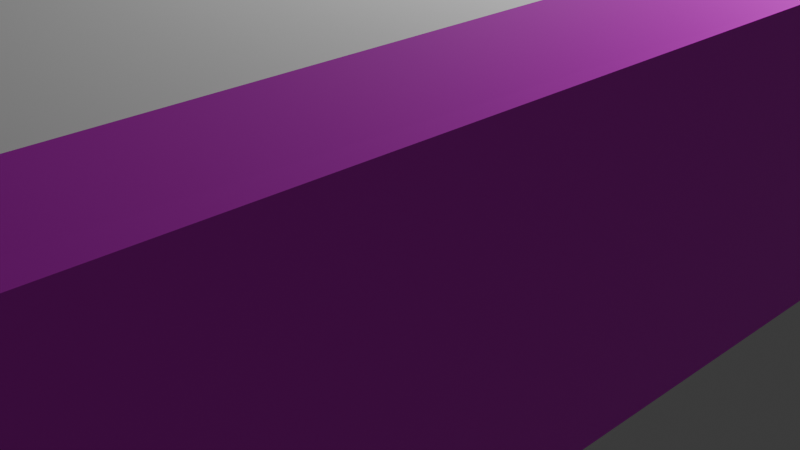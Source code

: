 # Source: 13000.blend  (saved by Blender 4.0.36; exported with 4.5.12 LTS)
import bpy
from mathutils import Matrix  # noqa: F401  (used for matrix-valued properties, if any)

bpy.ops.wm.read_factory_settings(use_empty=True)
scene = bpy.context.scene
scene.name = 'Scene'

# ---- collections
col_collection = bpy.data.collections.new('Collection'); scene.collection.children.link(col_collection)

# ---- images (referenced by path relative to the original .blend; pixels are not part of the script)
import os
ASSET_DIR = os.environ.get("B2B_ASSET_DIR", "")  # directory of the original .blend (textures are referenced by path, not embedded)
HERE = os.path.dirname(os.path.abspath(__file__))  # packed textures are extracted next to this script under _unpacked/

def load_image(name, relpath, width, height, colorspace="sRGB"):
    """Load a texture the original file referenced (path relative to the .blend, or extracted next to this script)."""
    p = next((c for c in (os.path.join(HERE, relpath), os.path.join(ASSET_DIR, relpath)) if relpath and os.path.exists(c)), "")
    if p:
        img = bpy.data.images.load(p, check_existing=True)
        img.name = name
    else:  # same state as the original file: an image datablock whose file is absent (Cycles renders it pink)
        img = bpy.data.images.new(name, width, height)
        img.source = "FILE"
        img.filepath = "//" + (relpath or name)
    img.colorspace_settings.name = colorspace
    return img
img_front2_png = load_image('front2.png', 'front2.png', 1024, 1024, 'Non-Color')
img_side1_2_png = load_image('Side1_2.png', 'Side1_2.png', 1024, 1024, 'Non-Color')
img_roof_png = load_image('roof.png', 'roof.png', 1024, 1024, 'Non-Color')
img_roof_png_001 = load_image('roof.png.001', 'roof.png', 1024, 1024, 'Non-Color')
img_skirt_png = load_image('skirt.png', 'skirt.png', 1024, 1024, 'Non-Color')
img_under_png = load_image('under.png', 'under.png', 1024, 1024, 'Non-Color')
img_under_png_001 = load_image('under.png.001', 'under.png', 1024, 1024, 'Non-Color')
img_cooler2_png = load_image('cooler2.png', 'cooler2.png', 1024, 1024, 'Non-Color')
img_cooler_png = load_image('cooler.png', 'cooler.png', 1024, 1024, 'Non-Color')
img_cooler_png_001 = load_image('cooler.png.001', 'cooler.png', 1024, 1024, 'Non-Color')
img_antenna_png = load_image('antenna.png', 'antenna.png', 1024, 1024, 'Non-Color')
img_side1_2_png_001 = load_image('Side1_2.png.001', 'Side1_2.png', 1024, 1024, 'Non-Color')
img_roof_png_002 = load_image('roof.png.002', 'roof.png', 1024, 1024, 'Non-Color')
img_roof_png_003 = load_image('roof.png.003', 'roof.png', 1024, 1024, 'Non-Color')
img_cooler_png_002 = load_image('cooler.png.002', 'cooler.png', 1024, 1024, 'Non-Color')
img_cooler2_png_001 = load_image('cooler2.png.001', 'cooler2.png', 1024, 1024, 'Non-Color')
img_under_png_002 = load_image('under.png.002', 'under.png', 1024, 1024, 'Non-Color')
img_horo2_png = load_image('horo2.png', 'horo2.png', 1024, 1024, 'Non-Color')
img_horo2_png_001 = load_image('horo2.png.001', 'horo2.png', 1024, 1024, 'Non-Color')
img_front3_png = load_image('front3.png', 'front3.png', 1024, 1024, 'sRGB')
img_side1_png = load_image('Side1.png', 'Side1.png', 1024, 1024, 'sRGB')

# ---- materials (node trees are filled in below, after node groups)
mat_13000tc1lgcmaterial = bpy.data.materials.new('13000tc1LGcMaterial')
mat_13000tc1lgcmaterial.diffuse_color = (1.0, 1.0, 1.0, 1.0)
mat_13000tc1lgcmaterial.specular_color = (0.0, 0.0, 0.0)
mat_13000tc1lgcmaterial.specular_intensity = 0.0
mat_13000tc1lgcmaterial_001 = bpy.data.materials.new('13000tc1LGcMaterial.001')
mat_13000tc1lgcmaterial_001.diffuse_color = (1.0, 1.0, 1.0, 1.0)
mat_13000tc1lgcmaterial_001.specular_color = (0.0, 0.0, 0.0)
mat_13000tc1lgcmaterial_001.specular_intensity = 0.0
mat_13000tc1lgcmaterial_002 = bpy.data.materials.new('13000tc1LGcMaterial.002')
mat_13000tc1lgcmaterial_002.diffuse_color = (1.0, 1.0, 1.0, 1.0)
mat_13000tc1lgcmaterial_002.specular_color = (0.0, 0.0, 0.0)
mat_13000tc1lgcmaterial_002.specular_intensity = 0.0
mat_13000tc1lgcmaterial_003 = bpy.data.materials.new('13000tc1LGcMaterial.003')
mat_13000tc1lgcmaterial_003.diffuse_color = (1.0, 1.0, 1.0, 1.0)
mat_13000tc1lgcmaterial_003.specular_color = (0.0, 0.0, 0.0)
mat_13000tc1lgcmaterial_003.specular_intensity = 0.0
mat_13000tc1lgcmaterial_004 = bpy.data.materials.new('13000tc1LGcMaterial.004')
mat_13000tc1lgcmaterial_004.diffuse_color = (1.0, 1.0, 1.0, 1.0)
mat_13000tc1lgcmaterial_004.specular_color = (0.0, 0.0, 0.0)
mat_13000tc1lgcmaterial_004.specular_intensity = 0.0
mat_13000tc1lgcmaterial_005 = bpy.data.materials.new('13000tc1LGcMaterial.005')
mat_13000tc1lgcmaterial_005.diffuse_color = (1.0, 1.0, 1.0, 1.0)
mat_13000tc1lgcmaterial_005.specular_color = (0.0, 0.0, 0.0)
mat_13000tc1lgcmaterial_005.specular_intensity = 0.0
mat_13000tc1lgcmaterial_006 = bpy.data.materials.new('13000tc1LGcMaterial.006')
mat_13000tc1lgcmaterial_006.diffuse_color = (1.0, 1.0, 1.0, 1.0)
mat_13000tc1lgcmaterial_006.specular_color = (0.0, 0.0, 0.0)
mat_13000tc1lgcmaterial_006.specular_intensity = 0.0
mat_13000tc1lgcmaterial_007 = bpy.data.materials.new('13000tc1LGcMaterial.007')
mat_13000tc1lgcmaterial_007.diffuse_color = (1.0, 1.0, 1.0, 1.0)
mat_13000tc1lgcmaterial_007.specular_color = (0.0, 0.0, 0.0)
mat_13000tc1lgcmaterial_007.specular_intensity = 0.0
mat_13000tc1lgcmaterial_008 = bpy.data.materials.new('13000tc1LGcMaterial.008')
mat_13000tc1lgcmaterial_008.diffuse_color = (1.0, 1.0, 1.0, 1.0)
mat_13000tc1lgcmaterial_008.specular_color = (0.0, 0.0, 0.0)
mat_13000tc1lgcmaterial_008.specular_intensity = 0.0
mat_13000tc1lgcmaterial_009 = bpy.data.materials.new('13000tc1LGcMaterial.009')
mat_13000tc1lgcmaterial_009.diffuse_color = (1.0, 1.0, 1.0, 1.0)
mat_13000tc1lgcmaterial_009.specular_color = (0.0, 0.0, 0.0)
mat_13000tc1lgcmaterial_009.specular_intensity = 0.0
mat_13000tc1lgcmaterial_010 = bpy.data.materials.new('13000tc1LGcMaterial.010')
mat_13000tc1lgcmaterial_010.diffuse_color = (1.0, 1.0, 1.0, 1.0)
mat_13000tc1lgcmaterial_010.specular_color = (0.0, 0.0, 0.0)
mat_13000tc1lgcmaterial_010.specular_intensity = 0.0
mat_13000tc1lgcmaterial_011 = bpy.data.materials.new('13000tc1LGcMaterial.011')
mat_13000tc1lgcmaterial_011.diffuse_color = (1.0, 1.0, 1.0, 1.0)
mat_13000tc1lgcmaterial_011.specular_color = (0.0, 0.0, 0.0)
mat_13000tc1lgcmaterial_011.specular_intensity = 0.0
mat_13000tc1lgcmaterial_012 = bpy.data.materials.new('13000tc1LGcMaterial.012')
mat_13000tc1lgcmaterial_012.diffuse_color = (1.0, 1.0, 1.0, 1.0)
mat_13000tc1lgcmaterial_012.specular_color = (0.0, 0.0, 0.0)
mat_13000tc1lgcmaterial_012.specular_intensity = 0.0
mat_13000tc1lgcmaterial_013 = bpy.data.materials.new('13000tc1LGcMaterial.013')
mat_13000tc1lgcmaterial_013.diffuse_color = (1.0, 1.0, 1.0, 1.0)
mat_13000tc1lgcmaterial_013.specular_color = (0.0, 0.0, 0.0)
mat_13000tc1lgcmaterial_013.specular_intensity = 0.0
mat_13000tc1lgcmaterial_014 = bpy.data.materials.new('13000tc1LGcMaterial.014')
mat_13000tc1lgcmaterial_014.diffuse_color = (1.0, 1.0, 1.0, 1.0)
mat_13000tc1lgcmaterial_014.specular_color = (0.0, 0.0, 0.0)
mat_13000tc1lgcmaterial_014.specular_intensity = 0.0
mat_13000tc1lgcmaterial_015 = bpy.data.materials.new('13000tc1LGcMaterial.015')
mat_13000tc1lgcmaterial_015.diffuse_color = (1.0, 1.0, 1.0, 1.0)
mat_13000tc1lgcmaterial_015.specular_color = (0.0, 0.0, 0.0)
mat_13000tc1lgcmaterial_015.specular_intensity = 0.0
mat_13000tc1lgcmaterial_016 = bpy.data.materials.new('13000tc1LGcMaterial.016')
mat_13000tc1lgcmaterial_016.diffuse_color = (1.0, 1.0, 1.0, 1.0)
mat_13000tc1lgcmaterial_016.specular_color = (0.0, 0.0, 0.0)
mat_13000tc1lgcmaterial_016.specular_intensity = 0.0
mat_13000tc1lgcmaterial_017 = bpy.data.materials.new('13000tc1LGcMaterial.017')
mat_13000tc1lgcmaterial_017.diffuse_color = (1.0, 1.0, 1.0, 1.0)
mat_13000tc1lgcmaterial_017.specular_color = (0.0, 0.0, 0.0)
mat_13000tc1lgcmaterial_017.specular_intensity = 0.0
mat_13000tc1lgcmaterial_018 = bpy.data.materials.new('13000tc1LGcMaterial.018')
mat_13000tc1lgcmaterial_018.diffuse_color = (0.0, 0.0, 0.0, 1.0)
mat_13000tc1lgcmaterial_018.specular_color = (0.0, 0.0, 0.0)
mat_13000tc1lgcmaterial_018.specular_intensity = 0.0
mat_13000tc1lgcmaterial_019 = bpy.data.materials.new('13000tc1LGcMaterial.019')
mat_13000tc1lgcmaterial_019.diffuse_color = (1.0, 1.0, 1.0, 1.0)
mat_13000tc1lgcmaterial_019.specular_color = (0.0, 0.0, 0.0)
mat_13000tc1lgcmaterial_019.specular_intensity = 0.0
mat_x = bpy.data.materials.new('マテリアル')
mat_x.use_transparent_shadow = False
mat_001 = bpy.data.materials.new('マテリアル.001')
mat_001.use_transparent_shadow = False

# ---- material node trees
mat_13000tc1lgcmaterial.use_nodes = True; mat_13000tc1lgcmaterial.node_tree.nodes.clear()
_N = mat_13000tc1lgcmaterial.node_tree.nodes; _L = mat_13000tc1lgcmaterial.node_tree.links
n0 = _N.new('ShaderNodeBsdfPrincipled'); n0.name = 'プリンシプルBSDF'; n0.location = (10, 300)
n0.inputs[3].default_value = 1.45
n0.inputs[13].default_value = 0.0
n0.inputs[14].default_value = (0.0, 0.0, 0.0, 1.0)
n0.inputs[27].default_value = (0.0, 0.0, 0.0, 1.0)
n1 = _N.new('ShaderNodeOutputMaterial'); n1.name = 'マテリアル出力'; n1.location = (300, 300)
n2 = _N.new('ShaderNodeTexImage'); n2.name = '画像テクスチャ'; n2.location = (-300, 150)
n2.image = img_front2_png
n3 = _N.new('ShaderNodeMath'); n3.name = 'Math'; n3.location = (0, 0)
n3.hide = True
n3.operation = 'GREATER_THAN'
_L.new(n0.outputs[0], n1.inputs[0])
_L.new(n2.outputs[0], n0.inputs[0])
_L.new(n2.outputs[1], n3.inputs[0])
_L.new(n3.outputs[0], n0.inputs[4])
n1.is_active_output = True
mat_13000tc1lgcmaterial_001.use_nodes = True; mat_13000tc1lgcmaterial_001.node_tree.nodes.clear()
_N = mat_13000tc1lgcmaterial_001.node_tree.nodes; _L = mat_13000tc1lgcmaterial_001.node_tree.links
n0 = _N.new('ShaderNodeBsdfPrincipled'); n0.name = 'プリンシプルBSDF'; n0.location = (10, 300)
n0.inputs[3].default_value = 1.45
n0.inputs[13].default_value = 0.0
n0.inputs[14].default_value = (0.0, 0.0, 0.0, 1.0)
n0.inputs[27].default_value = (0.0, 0.0, 0.0, 1.0)
n1 = _N.new('ShaderNodeOutputMaterial'); n1.name = 'マテリアル出力'; n1.location = (300, 300)
n2 = _N.new('ShaderNodeTexImage'); n2.name = '画像テクスチャ'; n2.location = (-300, 150)
n2.image = img_side1_2_png
n3 = _N.new('ShaderNodeMath'); n3.name = 'Math'; n3.location = (0, 0)
n3.hide = True
n3.operation = 'GREATER_THAN'
_L.new(n0.outputs[0], n1.inputs[0])
_L.new(n2.outputs[0], n0.inputs[0])
_L.new(n2.outputs[1], n3.inputs[0])
_L.new(n3.outputs[0], n0.inputs[4])
n1.is_active_output = True
mat_13000tc1lgcmaterial_002.use_nodes = True; mat_13000tc1lgcmaterial_002.node_tree.nodes.clear()
_N = mat_13000tc1lgcmaterial_002.node_tree.nodes; _L = mat_13000tc1lgcmaterial_002.node_tree.links
n0 = _N.new('ShaderNodeBsdfPrincipled'); n0.name = 'プリンシプルBSDF'; n0.location = (10, 300)
n0.inputs[3].default_value = 1.45
n0.inputs[13].default_value = 0.0
n0.inputs[14].default_value = (0.0, 0.0, 0.0, 1.0)
n0.inputs[27].default_value = (0.0, 0.0, 0.0, 1.0)
n1 = _N.new('ShaderNodeOutputMaterial'); n1.name = 'マテリアル出力'; n1.location = (300, 300)
n2 = _N.new('ShaderNodeTexImage'); n2.name = '画像テクスチャ'; n2.location = (-300, 150)
n2.image = img_roof_png
n3 = _N.new('ShaderNodeMath'); n3.name = 'Math'; n3.location = (0, 0)
n3.hide = True
n3.operation = 'GREATER_THAN'
_L.new(n0.outputs[0], n1.inputs[0])
_L.new(n2.outputs[0], n0.inputs[0])
_L.new(n2.outputs[1], n3.inputs[0])
_L.new(n3.outputs[0], n0.inputs[4])
n1.is_active_output = True
mat_13000tc1lgcmaterial_003.use_nodes = True; mat_13000tc1lgcmaterial_003.node_tree.nodes.clear()
_N = mat_13000tc1lgcmaterial_003.node_tree.nodes; _L = mat_13000tc1lgcmaterial_003.node_tree.links
n0 = _N.new('ShaderNodeBsdfPrincipled'); n0.name = 'プリンシプルBSDF'; n0.location = (10, 300)
n0.inputs[3].default_value = 1.45
n0.inputs[13].default_value = 0.0
n0.inputs[14].default_value = (0.0, 0.0, 0.0, 1.0)
n0.inputs[27].default_value = (0.0, 0.0, 0.0, 1.0)
n1 = _N.new('ShaderNodeOutputMaterial'); n1.name = 'マテリアル出力'; n1.location = (300, 300)
n2 = _N.new('ShaderNodeTexImage'); n2.name = '画像テクスチャ'; n2.location = (-300, 150)
n2.image = img_roof_png_001
n3 = _N.new('ShaderNodeMath'); n3.name = 'Math'; n3.location = (0, 0)
n3.hide = True
n3.operation = 'GREATER_THAN'
_L.new(n0.outputs[0], n1.inputs[0])
_L.new(n2.outputs[0], n0.inputs[0])
_L.new(n2.outputs[1], n3.inputs[0])
_L.new(n3.outputs[0], n0.inputs[4])
n1.is_active_output = True
mat_13000tc1lgcmaterial_004.use_nodes = True; mat_13000tc1lgcmaterial_004.node_tree.nodes.clear()
_N = mat_13000tc1lgcmaterial_004.node_tree.nodes; _L = mat_13000tc1lgcmaterial_004.node_tree.links
n0 = _N.new('ShaderNodeBsdfPrincipled'); n0.name = 'プリンシプルBSDF'; n0.location = (10, 300)
n0.inputs[3].default_value = 1.45
n0.inputs[13].default_value = 0.0
n0.inputs[14].default_value = (0.0, 0.0, 0.0, 1.0)
n0.inputs[27].default_value = (0.0, 0.0, 0.0, 1.0)
n1 = _N.new('ShaderNodeOutputMaterial'); n1.name = 'マテリアル出力'; n1.location = (300, 300)
n2 = _N.new('ShaderNodeTexImage'); n2.name = '画像テクスチャ'; n2.location = (-300, 150)
n2.image = img_skirt_png
n3 = _N.new('ShaderNodeMath'); n3.name = 'Math'; n3.location = (0, 0)
n3.hide = True
n3.operation = 'GREATER_THAN'
_L.new(n0.outputs[0], n1.inputs[0])
_L.new(n2.outputs[0], n0.inputs[0])
_L.new(n2.outputs[1], n3.inputs[0])
_L.new(n3.outputs[0], n0.inputs[4])
n1.is_active_output = True
mat_13000tc1lgcmaterial_005.use_nodes = True; mat_13000tc1lgcmaterial_005.node_tree.nodes.clear()
_N = mat_13000tc1lgcmaterial_005.node_tree.nodes; _L = mat_13000tc1lgcmaterial_005.node_tree.links
n0 = _N.new('ShaderNodeBsdfPrincipled'); n0.name = 'プリンシプルBSDF'; n0.location = (10, 300)
n0.inputs[3].default_value = 1.45
n0.inputs[13].default_value = 0.0
n0.inputs[14].default_value = (0.0, 0.0, 0.0, 1.0)
n0.inputs[27].default_value = (0.0, 0.0, 0.0, 1.0)
n1 = _N.new('ShaderNodeOutputMaterial'); n1.name = 'マテリアル出力'; n1.location = (300, 300)
n2 = _N.new('ShaderNodeTexImage'); n2.name = '画像テクスチャ'; n2.location = (-300, 150)
n2.image = img_under_png
n3 = _N.new('ShaderNodeMath'); n3.name = 'Math'; n3.location = (0, 0)
n3.hide = True
n3.operation = 'GREATER_THAN'
_L.new(n0.outputs[0], n1.inputs[0])
_L.new(n2.outputs[0], n0.inputs[0])
_L.new(n2.outputs[1], n3.inputs[0])
_L.new(n3.outputs[0], n0.inputs[4])
n1.is_active_output = True
mat_13000tc1lgcmaterial_006.use_nodes = True; mat_13000tc1lgcmaterial_006.node_tree.nodes.clear()
_N = mat_13000tc1lgcmaterial_006.node_tree.nodes; _L = mat_13000tc1lgcmaterial_006.node_tree.links
n0 = _N.new('ShaderNodeBsdfPrincipled'); n0.name = 'プリンシプルBSDF'; n0.location = (10, 300)
n0.inputs[3].default_value = 1.45
n0.inputs[13].default_value = 0.0
n0.inputs[14].default_value = (0.0, 0.0, 0.0, 1.0)
n0.inputs[27].default_value = (0.0, 0.0, 0.0, 1.0)
n1 = _N.new('ShaderNodeOutputMaterial'); n1.name = 'マテリアル出力'; n1.location = (300, 300)
n2 = _N.new('ShaderNodeTexImage'); n2.name = '画像テクスチャ'; n2.location = (-300, 150)
n2.image = img_under_png_001
n3 = _N.new('ShaderNodeMath'); n3.name = 'Math'; n3.location = (0, 0)
n3.hide = True
n3.operation = 'GREATER_THAN'
_L.new(n0.outputs[0], n1.inputs[0])
_L.new(n2.outputs[0], n0.inputs[0])
_L.new(n2.outputs[1], n3.inputs[0])
_L.new(n3.outputs[0], n0.inputs[4])
n1.is_active_output = True
mat_13000tc1lgcmaterial_007.use_nodes = True; mat_13000tc1lgcmaterial_007.node_tree.nodes.clear()
_N = mat_13000tc1lgcmaterial_007.node_tree.nodes; _L = mat_13000tc1lgcmaterial_007.node_tree.links
n0 = _N.new('ShaderNodeBsdfPrincipled'); n0.name = 'プリンシプルBSDF'; n0.location = (10, 300)
n0.inputs[3].default_value = 1.45
n0.inputs[13].default_value = 0.0
n0.inputs[14].default_value = (0.0, 0.0, 0.0, 1.0)
n0.inputs[27].default_value = (0.0, 0.0, 0.0, 1.0)
n1 = _N.new('ShaderNodeOutputMaterial'); n1.name = 'マテリアル出力'; n1.location = (300, 300)
n2 = _N.new('ShaderNodeTexImage'); n2.name = '画像テクスチャ'; n2.location = (-300, 150)
n2.image = img_cooler2_png
n3 = _N.new('ShaderNodeMath'); n3.name = 'Math'; n3.location = (0, 0)
n3.hide = True
n3.operation = 'GREATER_THAN'
_L.new(n0.outputs[0], n1.inputs[0])
_L.new(n2.outputs[0], n0.inputs[0])
_L.new(n2.outputs[1], n3.inputs[0])
_L.new(n3.outputs[0], n0.inputs[4])
n1.is_active_output = True
mat_13000tc1lgcmaterial_008.use_nodes = True; mat_13000tc1lgcmaterial_008.node_tree.nodes.clear()
_N = mat_13000tc1lgcmaterial_008.node_tree.nodes; _L = mat_13000tc1lgcmaterial_008.node_tree.links
n0 = _N.new('ShaderNodeBsdfPrincipled'); n0.name = 'プリンシプルBSDF'; n0.location = (10, 300)
n0.inputs[3].default_value = 1.45
n0.inputs[13].default_value = 0.0
n0.inputs[14].default_value = (0.0, 0.0, 0.0, 1.0)
n0.inputs[27].default_value = (0.0, 0.0, 0.0, 1.0)
n1 = _N.new('ShaderNodeOutputMaterial'); n1.name = 'マテリアル出力'; n1.location = (300, 300)
n2 = _N.new('ShaderNodeTexImage'); n2.name = '画像テクスチャ'; n2.location = (-300, 150)
n2.image = img_cooler_png
n3 = _N.new('ShaderNodeMath'); n3.name = 'Math'; n3.location = (0, 0)
n3.hide = True
n3.operation = 'GREATER_THAN'
_L.new(n0.outputs[0], n1.inputs[0])
_L.new(n2.outputs[0], n0.inputs[0])
_L.new(n2.outputs[1], n3.inputs[0])
_L.new(n3.outputs[0], n0.inputs[4])
n1.is_active_output = True
mat_13000tc1lgcmaterial_009.use_nodes = True; mat_13000tc1lgcmaterial_009.node_tree.nodes.clear()
_N = mat_13000tc1lgcmaterial_009.node_tree.nodes; _L = mat_13000tc1lgcmaterial_009.node_tree.links
n0 = _N.new('ShaderNodeBsdfPrincipled'); n0.name = 'プリンシプルBSDF'; n0.location = (10, 300)
n0.inputs[3].default_value = 1.45
n0.inputs[13].default_value = 0.0
n0.inputs[14].default_value = (0.0, 0.0, 0.0, 1.0)
n0.inputs[27].default_value = (0.0, 0.0, 0.0, 1.0)
n1 = _N.new('ShaderNodeOutputMaterial'); n1.name = 'マテリアル出力'; n1.location = (300, 300)
n2 = _N.new('ShaderNodeTexImage'); n2.name = '画像テクスチャ'; n2.location = (-300, 150)
n2.image = img_cooler_png_001
n3 = _N.new('ShaderNodeMath'); n3.name = 'Math'; n3.location = (0, 0)
n3.hide = True
n3.operation = 'GREATER_THAN'
_L.new(n0.outputs[0], n1.inputs[0])
_L.new(n2.outputs[0], n0.inputs[0])
_L.new(n2.outputs[1], n3.inputs[0])
_L.new(n3.outputs[0], n0.inputs[4])
n1.is_active_output = True
mat_13000tc1lgcmaterial_010.use_nodes = True; mat_13000tc1lgcmaterial_010.node_tree.nodes.clear()
_N = mat_13000tc1lgcmaterial_010.node_tree.nodes; _L = mat_13000tc1lgcmaterial_010.node_tree.links
n0 = _N.new('ShaderNodeBsdfPrincipled'); n0.name = 'プリンシプルBSDF'; n0.location = (10, 300)
n0.inputs[3].default_value = 1.45
n0.inputs[13].default_value = 0.0
n0.inputs[14].default_value = (0.0, 0.0, 0.0, 1.0)
n0.inputs[27].default_value = (0.0, 0.0, 0.0, 1.0)
n1 = _N.new('ShaderNodeOutputMaterial'); n1.name = 'マテリアル出力'; n1.location = (300, 300)
n2 = _N.new('ShaderNodeTexImage'); n2.name = '画像テクスチャ'; n2.location = (-300, 150)
n2.image = img_antenna_png
n3 = _N.new('ShaderNodeMath'); n3.name = 'Math'; n3.location = (0, 0)
n3.hide = True
n3.operation = 'GREATER_THAN'
_L.new(n0.outputs[0], n1.inputs[0])
_L.new(n2.outputs[0], n0.inputs[0])
_L.new(n2.outputs[1], n3.inputs[0])
_L.new(n3.outputs[0], n0.inputs[4])
n1.is_active_output = True
mat_13000tc1lgcmaterial_011.use_nodes = True; mat_13000tc1lgcmaterial_011.node_tree.nodes.clear()
_N = mat_13000tc1lgcmaterial_011.node_tree.nodes; _L = mat_13000tc1lgcmaterial_011.node_tree.links
n0 = _N.new('ShaderNodeBsdfPrincipled'); n0.name = 'プリンシプルBSDF'; n0.location = (10, 300)
n0.inputs[3].default_value = 1.45
n0.inputs[13].default_value = 0.0
n0.inputs[14].default_value = (0.0, 0.0, 0.0, 1.0)
n0.inputs[27].default_value = (0.0, 0.0, 0.0, 1.0)
n1 = _N.new('ShaderNodeOutputMaterial'); n1.name = 'マテリアル出力'; n1.location = (300, 300)
n2 = _N.new('ShaderNodeTexImage'); n2.name = '画像テクスチャ'; n2.location = (-300, 150)
n2.image = img_side1_2_png_001
n3 = _N.new('ShaderNodeMath'); n3.name = 'Math'; n3.location = (0, 0)
n3.hide = True
n3.operation = 'GREATER_THAN'
_L.new(n0.outputs[0], n1.inputs[0])
_L.new(n2.outputs[0], n0.inputs[0])
_L.new(n2.outputs[1], n3.inputs[0])
_L.new(n3.outputs[0], n0.inputs[4])
n1.is_active_output = True
mat_13000tc1lgcmaterial_012.use_nodes = True; mat_13000tc1lgcmaterial_012.node_tree.nodes.clear()
_N = mat_13000tc1lgcmaterial_012.node_tree.nodes; _L = mat_13000tc1lgcmaterial_012.node_tree.links
n0 = _N.new('ShaderNodeBsdfPrincipled'); n0.name = 'プリンシプルBSDF'; n0.location = (10, 300)
n0.inputs[3].default_value = 1.45
n0.inputs[13].default_value = 0.0
n0.inputs[14].default_value = (0.0, 0.0, 0.0, 1.0)
n0.inputs[27].default_value = (0.0, 0.0, 0.0, 1.0)
n1 = _N.new('ShaderNodeOutputMaterial'); n1.name = 'マテリアル出力'; n1.location = (300, 300)
n2 = _N.new('ShaderNodeTexImage'); n2.name = '画像テクスチャ'; n2.location = (-300, 150)
n2.image = img_roof_png_002
n3 = _N.new('ShaderNodeMath'); n3.name = 'Math'; n3.location = (0, 0)
n3.hide = True
n3.operation = 'GREATER_THAN'
_L.new(n0.outputs[0], n1.inputs[0])
_L.new(n2.outputs[0], n0.inputs[0])
_L.new(n2.outputs[1], n3.inputs[0])
_L.new(n3.outputs[0], n0.inputs[4])
n1.is_active_output = True
mat_13000tc1lgcmaterial_013.use_nodes = True; mat_13000tc1lgcmaterial_013.node_tree.nodes.clear()
_N = mat_13000tc1lgcmaterial_013.node_tree.nodes; _L = mat_13000tc1lgcmaterial_013.node_tree.links
n0 = _N.new('ShaderNodeBsdfPrincipled'); n0.name = 'プリンシプルBSDF'; n0.location = (10, 300)
n0.inputs[3].default_value = 1.45
n0.inputs[13].default_value = 0.0
n0.inputs[14].default_value = (0.0, 0.0, 0.0, 1.0)
n0.inputs[27].default_value = (0.0, 0.0, 0.0, 1.0)
n1 = _N.new('ShaderNodeOutputMaterial'); n1.name = 'マテリアル出力'; n1.location = (300, 300)
n2 = _N.new('ShaderNodeTexImage'); n2.name = '画像テクスチャ'; n2.location = (-300, 150)
n2.image = img_roof_png_003
n3 = _N.new('ShaderNodeMath'); n3.name = 'Math'; n3.location = (0, 0)
n3.hide = True
n3.operation = 'GREATER_THAN'
_L.new(n0.outputs[0], n1.inputs[0])
_L.new(n2.outputs[0], n0.inputs[0])
_L.new(n2.outputs[1], n3.inputs[0])
_L.new(n3.outputs[0], n0.inputs[4])
n1.is_active_output = True
mat_13000tc1lgcmaterial_014.use_nodes = True; mat_13000tc1lgcmaterial_014.node_tree.nodes.clear()
_N = mat_13000tc1lgcmaterial_014.node_tree.nodes; _L = mat_13000tc1lgcmaterial_014.node_tree.links
n0 = _N.new('ShaderNodeBsdfPrincipled'); n0.name = 'プリンシプルBSDF'; n0.location = (10, 300)
n0.inputs[3].default_value = 1.45
n0.inputs[13].default_value = 0.0
n0.inputs[14].default_value = (0.0, 0.0, 0.0, 1.0)
n0.inputs[27].default_value = (0.0, 0.0, 0.0, 1.0)
n1 = _N.new('ShaderNodeOutputMaterial'); n1.name = 'マテリアル出力'; n1.location = (300, 300)
n2 = _N.new('ShaderNodeTexImage'); n2.name = '画像テクスチャ'; n2.location = (-300, 150)
n2.image = img_cooler_png_002
n3 = _N.new('ShaderNodeMath'); n3.name = 'Math'; n3.location = (0, 0)
n3.hide = True
n3.operation = 'GREATER_THAN'
_L.new(n0.outputs[0], n1.inputs[0])
_L.new(n2.outputs[0], n0.inputs[0])
_L.new(n2.outputs[1], n3.inputs[0])
_L.new(n3.outputs[0], n0.inputs[4])
n1.is_active_output = True
mat_13000tc1lgcmaterial_015.use_nodes = True; mat_13000tc1lgcmaterial_015.node_tree.nodes.clear()
_N = mat_13000tc1lgcmaterial_015.node_tree.nodes; _L = mat_13000tc1lgcmaterial_015.node_tree.links
n0 = _N.new('ShaderNodeBsdfPrincipled'); n0.name = 'プリンシプルBSDF'; n0.location = (10, 300)
n0.inputs[3].default_value = 1.45
n0.inputs[13].default_value = 0.0
n0.inputs[14].default_value = (0.0, 0.0, 0.0, 1.0)
n0.inputs[27].default_value = (0.0, 0.0, 0.0, 1.0)
n1 = _N.new('ShaderNodeOutputMaterial'); n1.name = 'マテリアル出力'; n1.location = (300, 300)
n2 = _N.new('ShaderNodeTexImage'); n2.name = '画像テクスチャ'; n2.location = (-300, 150)
n2.image = img_cooler2_png_001
n3 = _N.new('ShaderNodeMath'); n3.name = 'Math'; n3.location = (0, 0)
n3.hide = True
n3.operation = 'GREATER_THAN'
_L.new(n0.outputs[0], n1.inputs[0])
_L.new(n2.outputs[0], n0.inputs[0])
_L.new(n2.outputs[1], n3.inputs[0])
_L.new(n3.outputs[0], n0.inputs[4])
n1.is_active_output = True
mat_13000tc1lgcmaterial_016.use_nodes = True; mat_13000tc1lgcmaterial_016.node_tree.nodes.clear()
_N = mat_13000tc1lgcmaterial_016.node_tree.nodes; _L = mat_13000tc1lgcmaterial_016.node_tree.links
n0 = _N.new('ShaderNodeBsdfPrincipled'); n0.name = 'プリンシプルBSDF'; n0.location = (10, 300)
n0.inputs[3].default_value = 1.45
n0.inputs[13].default_value = 0.0
n0.inputs[14].default_value = (0.0, 0.0, 0.0, 1.0)
n0.inputs[27].default_value = (0.0, 0.0, 0.0, 1.0)
n1 = _N.new('ShaderNodeOutputMaterial'); n1.name = 'マテリアル出力'; n1.location = (300, 300)
n2 = _N.new('ShaderNodeTexImage'); n2.name = '画像テクスチャ'; n2.location = (-300, 150)
n2.image = img_under_png_002
n3 = _N.new('ShaderNodeMath'); n3.name = 'Math'; n3.location = (0, 0)
n3.hide = True
n3.operation = 'GREATER_THAN'
_L.new(n0.outputs[0], n1.inputs[0])
_L.new(n2.outputs[0], n0.inputs[0])
_L.new(n2.outputs[1], n3.inputs[0])
_L.new(n3.outputs[0], n0.inputs[4])
n1.is_active_output = True
mat_13000tc1lgcmaterial_017.use_nodes = True; mat_13000tc1lgcmaterial_017.node_tree.nodes.clear()
_N = mat_13000tc1lgcmaterial_017.node_tree.nodes; _L = mat_13000tc1lgcmaterial_017.node_tree.links
n0 = _N.new('ShaderNodeBsdfPrincipled'); n0.name = 'プリンシプルBSDF'; n0.location = (10, 300)
n0.inputs[3].default_value = 1.45
n0.inputs[13].default_value = 0.0
n0.inputs[14].default_value = (0.0, 0.0, 0.0, 1.0)
n0.inputs[27].default_value = (0.0, 0.0, 0.0, 1.0)
n1 = _N.new('ShaderNodeOutputMaterial'); n1.name = 'マテリアル出力'; n1.location = (300, 300)
n2 = _N.new('ShaderNodeTexImage'); n2.name = '画像テクスチャ'; n2.location = (-300, 150)
n2.image = img_horo2_png
n3 = _N.new('ShaderNodeMath'); n3.name = 'Math'; n3.location = (0, 0)
n3.hide = True
n3.operation = 'GREATER_THAN'
_L.new(n0.outputs[0], n1.inputs[0])
_L.new(n2.outputs[0], n0.inputs[0])
_L.new(n2.outputs[1], n3.inputs[0])
_L.new(n3.outputs[0], n0.inputs[4])
n1.is_active_output = True
mat_13000tc1lgcmaterial_018.use_nodes = True; mat_13000tc1lgcmaterial_018.node_tree.nodes.clear()
_N = mat_13000tc1lgcmaterial_018.node_tree.nodes; _L = mat_13000tc1lgcmaterial_018.node_tree.links
n0 = _N.new('ShaderNodeBsdfPrincipled'); n0.name = 'プリンシプルBSDF'; n0.location = (10, 300)
n0.inputs[0].default_value = (0.0, 0.0, 0.0, 1.0)
n0.inputs[3].default_value = 1.45
n0.inputs[13].default_value = 0.0
n0.inputs[14].default_value = (0.0, 0.0, 0.0, 1.0)
n0.inputs[27].default_value = (0.0, 0.0, 0.0, 1.0)
n1 = _N.new('ShaderNodeOutputMaterial'); n1.name = 'マテリアル出力'; n1.location = (300, 300)
_L.new(n0.outputs[0], n1.inputs[0])
n1.is_active_output = True
mat_13000tc1lgcmaterial_019.use_nodes = True; mat_13000tc1lgcmaterial_019.node_tree.nodes.clear()
_N = mat_13000tc1lgcmaterial_019.node_tree.nodes; _L = mat_13000tc1lgcmaterial_019.node_tree.links
n0 = _N.new('ShaderNodeBsdfPrincipled'); n0.name = 'プリンシプルBSDF'; n0.location = (10, 300)
n0.inputs[3].default_value = 1.45
n0.inputs[13].default_value = 0.0
n0.inputs[14].default_value = (0.0, 0.0, 0.0, 1.0)
n0.inputs[27].default_value = (0.0, 0.0, 0.0, 1.0)
n1 = _N.new('ShaderNodeOutputMaterial'); n1.name = 'マテリアル出力'; n1.location = (300, 300)
n2 = _N.new('ShaderNodeTexImage'); n2.name = '画像テクスチャ'; n2.location = (-300, 150)
n2.image = img_horo2_png_001
n3 = _N.new('ShaderNodeMath'); n3.name = 'Math'; n3.location = (0, 0)
n3.hide = True
n3.operation = 'GREATER_THAN'
_L.new(n0.outputs[0], n1.inputs[0])
_L.new(n2.outputs[0], n0.inputs[0])
_L.new(n2.outputs[1], n3.inputs[0])
_L.new(n3.outputs[0], n0.inputs[4])
n1.is_active_output = True
mat_x.use_nodes = True; mat_x.node_tree.nodes.clear()
_N = mat_x.node_tree.nodes; _L = mat_x.node_tree.links
n0 = _N.new('ShaderNodeBsdfPrincipled'); n0.name = 'プリンシプルBSDF'; n0.location = (10, 300)
n0.inputs[3].default_value = 1.45
n1 = _N.new('ShaderNodeOutputMaterial'); n1.name = 'マテリアル出力'; n1.location = (300, 300)
n2 = _N.new('ShaderNodeTexImage'); n2.name = '画像テクスチャ'; n2.location = (-280, 275)
n2.image = img_front3_png
_L.new(n0.outputs[0], n1.inputs[0])
_L.new(n2.outputs[0], n0.inputs[0])
n1.is_active_output = True
mat_001.use_nodes = True; mat_001.node_tree.nodes.clear()
_N = mat_001.node_tree.nodes; _L = mat_001.node_tree.links
n0 = _N.new('ShaderNodeBsdfPrincipled'); n0.name = 'プリンシプルBSDF'; n0.location = (10, 300)
n0.inputs[3].default_value = 1.45
n1 = _N.new('ShaderNodeOutputMaterial'); n1.name = 'マテリアル出力'; n1.location = (300, 300)
n2 = _N.new('ShaderNodeTexImage'); n2.name = '画像テクスチャ'; n2.location = (-280, 275)
n2.image = img_side1_png
_L.new(n0.outputs[0], n1.inputs[0])
_L.new(n2.outputs[0], n0.inputs[0])
n1.is_active_output = True

# ---- world
world_world = bpy.data.worlds.new('World'); scene.world = world_world
world_world.use_nodes = True; world_world.node_tree.nodes.clear()
_N = world_world.node_tree.nodes; _L = world_world.node_tree.links
n0 = _N.new('ShaderNodeOutputWorld'); n0.name = 'World Output'; n0.location = (300, 300)
n1 = _N.new('ShaderNodeBackground'); n1.name = 'Background'; n1.location = (10, 300)
n1.inputs[0].default_value = (0.05088, 0.05088, 0.05088, 1.0)
_L.new(n1.outputs[0], n0.inputs[0])
n0.is_active_output = True
world_world.color = (0.05088, 0.05088, 0.05088)
world_world.use_sun_shadow = False
world_world.sun_shadow_jitter_overblur = 0.0

# ---- cameras
cam_camera = bpy.data.cameras.new('Camera')
cam_camera.clip_end = 100.0
cam_camera.ortho_scale = 7.314

# ---- lights
light_light = bpy.data.lights.new('Light', 'POINT')
light_light.transmission_factor = 0.0
light_light.use_soft_falloff = False
light_light.energy = 1000.0
light_light.shadow_soft_size = 0.1
light_light.shadow_maximum_resolution = 0.006
light_light.use_absolute_resolution = True

# ---- meshes
me_mesh = bpy.data.meshes.new('mesh')
me_mesh.from_pydata([(1.4, 0.0, -1.357), (1.4, 0.0, 1.358), (-1.4, 0.0, 1.358), (-1.4, 0.0, -1.357)], [], [(0, 1, 2), (3, 0, 2), (1, 0, 3), (2, 1, 3)])
_uv = me_mesh.uv_layers.new(name='UVMap')
_uv.uv.foreach_set('vector', [1.0, 0.0, 1.0, 0.99, 0.0, 0.99, 0.0, 0.0, 1.0, 0.0, 0.0, 0.99, 1.0, 0.99, 1.0, 0.0, 0.0, 0.0, 0.0, 0.99, 1.0, 0.99, 0.0, 0.0])
me_mesh.materials.append(mat_13000tc1lgcmaterial)
me_mesh.update()
me_mesh_001 = bpy.data.meshes.new('mesh.001')
me_mesh_001.from_pydata([(0.0, -9.75, -1.187), (0.0, -9.75, 1.188), (0.0, 9.75, 1.188), (0.0, 9.75, -1.187)], [], [(0, 1, 2), (3, 0, 2)])
_uv = me_mesh_001.uv_layers.new(name='UVMap')
_uv.uv.foreach_set('vector', [0.0, 0.0, 0.0, 1.0, 1.0, 1.0, 1.0, 0.0, 0.0, 0.0, 1.0, 1.0])
me_mesh_001.materials.append(mat_13000tc1lgcmaterial_001)
me_mesh_001.update()
me_mesh_002 = bpy.data.meshes.new('mesh.002')
me_mesh_002.from_pydata([(-0.05, -9.75, -0.075), (0.05, -9.75, 0.075), (0.05, 9.75, 0.075), (-0.05, 9.75, -0.075)], [], [(0, 1, 2), (3, 0, 2)])
_uv = me_mesh_002.uv_layers.new(name='UVMap')
_uv.uv.foreach_set('vector', [0.0, 0.0, 0.0, 1.0, 1.0, 1.0, 1.0, 0.0, 0.0, 0.0, 1.0, 1.0])
me_mesh_002.materials.append(mat_13000tc1lgcmaterial_002)
me_mesh_002.update()
me_mesh_003 = bpy.data.meshes.new('mesh.003')
me_mesh_003.from_pydata([(-0.08, -9.75, -0.05), (0.08, -9.75, 0.05), (0.08, 9.75, 0.05), (-0.08, 9.75, -0.05)], [], [(0, 1, 2), (3, 0, 2)])
_uv = me_mesh_003.uv_layers.new(name='UVMap')
_uv.uv.foreach_set('vector', [0.0, 0.0, 0.0, 1.0, 1.0, 1.0, 1.0, 0.0, 0.0, 0.0, 1.0, 1.0])
me_mesh_003.materials.append(mat_13000tc1lgcmaterial_003)
me_mesh_003.update()
me_mesh_004 = bpy.data.meshes.new('mesh.004')
me_mesh_004.from_pydata([(1.4, 0.0, -0.4125), (1.4, 0.0, 0.4125), (-1.4, 0.0, 0.4125), (-1.4, 0.0, -0.4125)], [], [(0, 1, 2), (3, 0, 2), (1, 0, 3), (2, 1, 3)])
_uv = me_mesh_004.uv_layers.new(name='UVMap')
_uv.uv.foreach_set('vector', [1.0, 0.0, 1.0, 1.0, 0.0, 1.0, 0.0, 0.0, 1.0, 0.0, 0.0, 1.0, 1.0, 1.0, 1.0, 0.0, 0.0, 0.0, 0.0, 1.0, 1.0, 1.0, 0.0, 0.0])
me_mesh_004.materials.append(mat_13000tc1lgcmaterial_004)
me_mesh_004.update()
me_mesh_005 = bpy.data.meshes.new('mesh.005')
me_mesh_005.from_pydata([(0.0, -9.625, -0.4625), (0.0, -9.625, 0.4625), (0.0, 9.625, 0.4625), (0.0, 9.625, -0.4625)], [], [(0, 1, 2), (3, 0, 2)])
_uv = me_mesh_005.uv_layers.new(name='UVMap')
_uv.uv.foreach_set('vector', [0.0, 0.0, 0.0, 1.0, 1.0, 1.0, 1.0, 0.0, 0.0, 0.0, 1.0, 1.0])
me_mesh_005.materials.append(mat_13000tc1lgcmaterial_005)
me_mesh_005.update()
me_mesh_006 = bpy.data.meshes.new('mesh.006')
me_mesh_006.from_pydata([(1.2, 0.0, -0.4625), (1.2, 0.0, 0.4625), (-1.2, 0.0, 0.4625), (-1.2, 0.0, -0.4625)], [], [(0, 1, 2), (3, 0, 2)])
_uv = me_mesh_006.uv_layers.new(name='UVMap')
_uv.uv.foreach_set('vector', [0.3, 0.0, 0.3, 1.0, 0.0, 1.0, 0.0, 0.0, 0.3, 0.0, 0.0, 1.0])
me_mesh_006.materials.append(mat_13000tc1lgcmaterial_006)
me_mesh_006.update()
me_mesh_007 = bpy.data.meshes.new('mesh.007')
me_mesh_007.from_pydata([(0.0, -3.0, -0.15), (0.0, -3.0, 0.15), (0.0, 3.0, 0.15), (0.0, 3.0, -0.15)], [], [(0, 1, 2), (3, 0, 2)])
_uv = me_mesh_007.uv_layers.new(name='UVMap')
_uv.uv.foreach_set('vector', [0.0, 0.0, 0.0, 1.0, 1.0, 1.0, 1.0, 0.0, 0.0, 0.0, 1.0, 1.0])
me_mesh_007.materials.append(mat_13000tc1lgcmaterial_007)
me_mesh_007.update()
me_mesh_008 = bpy.data.meshes.new('mesh.008')
me_mesh_008.from_pydata([(0.35, 0.0, 0.2), (-0.35, 0.0, 0.2), (-0.93, 0.0, 0.05), (0.93, 0.0, 0.05), (0.93, 0.0, -0.25), (-0.93, 0.0, -0.25)], [], [(0, 1, 2), (3, 0, 2), (4, 3, 2), (5, 4, 2)])
_uv = me_mesh_008.uv_layers.new(name='UVMap')
_uv.uv.foreach_set('vector', [0.7, 1.0, 0.3, 1.0, 0.0, 0.45, 1.0, 0.45, 0.7, 1.0, 0.0, 0.45, 1.0, 0.0, 1.0, 0.45, 0.0, 0.45, 0.0, 0.0, 1.0, 0.0, 0.0, 0.45])
me_mesh_008.materials.append(mat_13000tc1lgcmaterial_008)
me_mesh_008.update()
me_mesh_009 = bpy.data.meshes.new('mesh.009')
me_mesh_009.from_pydata([(0.29, -3.0, 0.075), (0.29, 3.0, 0.075), (-0.29, 3.0, -0.075), (-0.29, -3.0, -0.075)], [], [(0, 1, 2), (3, 0, 2)])
_uv = me_mesh_009.uv_layers.new(name='UVMap')
_uv.uv.foreach_set('vector', [0.0, 0.7, 0.0, 1.0, 1.0, 1.0, 1.0, 0.7, 0.0, 0.7, 1.0, 1.0])
me_mesh_009.materials.append(mat_13000tc1lgcmaterial_009)
me_mesh_009.update()
me_mesh_010 = bpy.data.meshes.new('mesh.010')
me_mesh_010.from_pydata([(0.1, 0.0, -0.155), (0.1, 0.0, 0.155), (-0.1, 0.0, 0.155), (-0.1, 0.0, -0.155)], [], [(0, 1, 2), (3, 0, 2), (1, 0, 3), (2, 1, 3)])
_uv = me_mesh_010.uv_layers.new(name='UVMap')
_uv.uv.foreach_set('vector', [0.99, 0.01, 0.99, 0.99, 0.01, 0.99, 0.01, 0.01, 0.99, 0.01, 0.01, 0.99, 0.99, 0.99, 0.99, 0.01, 0.01, 0.01, 0.01, 0.99, 0.99, 0.99, 0.01, 0.01])
me_mesh_010.materials.append(mat_13000tc1lgcmaterial_010)
me_mesh_010.update()
me_mesh_011 = bpy.data.meshes.new('mesh.011')
me_mesh_011.from_pydata([(0.0, -9.75, -1.187), (0.0, 9.75, -1.187), (0.0, 9.75, 1.188), (0.0, -9.75, 1.188)], [], [(0, 1, 2), (3, 0, 2)])
_uv = me_mesh_011.uv_layers.new(name='UVMap')
_uv.uv.foreach_set('vector', [0.0, 0.0, 1.0, 0.0, 1.0, 1.0, 0.0, 1.0, 0.0, 0.0, 1.0, 1.0])
me_mesh_011.materials.append(mat_13000tc1lgcmaterial_011)
me_mesh_011.update()
me_mesh_012 = bpy.data.meshes.new('mesh.012')
me_mesh_012.from_pydata([(0.045, -9.75, -0.075), (0.045, 9.75, -0.075), (-0.045, 9.75, 0.075), (-0.045, -9.75, 0.075)], [], [(0, 1, 2), (3, 0, 2)])
_uv = me_mesh_012.uv_layers.new(name='UVMap')
_uv.uv.foreach_set('vector', [0.0, 0.0, 1.0, 0.0, 1.0, 1.0, 0.0, 1.0, 0.0, 0.0, 1.0, 1.0])
me_mesh_012.materials.append(mat_13000tc1lgcmaterial_012)
me_mesh_012.update()
me_mesh_013 = bpy.data.meshes.new('mesh.013')
me_mesh_013.from_pydata([(0.085, -9.75, -0.05), (0.085, 9.75, -0.05), (-0.085, 9.75, 0.05), (-0.085, -9.75, 0.05)], [], [(0, 1, 2), (3, 0, 2)])
_uv = me_mesh_013.uv_layers.new(name='UVMap')
_uv.uv.foreach_set('vector', [0.0, 0.0, 1.0, 0.0, 1.0, 1.0, 0.0, 1.0, 0.0, 0.0, 1.0, 1.0])
me_mesh_013.materials.append(mat_13000tc1lgcmaterial_013)
me_mesh_013.update()
me_mesh_014 = bpy.data.meshes.new('mesh.014')
me_mesh_014.from_pydata([(-0.29, -3.0, 0.075), (0.29, -3.0, -0.075), (0.29, 3.0, -0.075), (-0.29, 3.0, 0.075)], [], [(0, 1, 2), (3, 0, 2)])
_uv = me_mesh_014.uv_layers.new(name='UVMap')
_uv.uv.foreach_set('vector', [0.0, 0.7, 1.0, 0.7, 1.0, 1.0, 0.0, 1.0, 0.0, 0.7, 1.0, 1.0])
me_mesh_014.materials.append(mat_13000tc1lgcmaterial_014)
me_mesh_014.update()
me_mesh_015 = bpy.data.meshes.new('mesh.015')
me_mesh_015.from_pydata([(0.0, -3.0, -0.15), (0.0, 3.0, -0.15), (0.0, 3.0, 0.15), (0.0, -3.0, 0.15)], [], [(0, 1, 2), (3, 0, 2)])
_uv = me_mesh_015.uv_layers.new(name='UVMap')
_uv.uv.foreach_set('vector', [0.0, 0.0, 1.0, 0.0, 1.0, 1.0, 0.0, 1.0, 0.0, 0.0, 1.0, 1.0])
me_mesh_015.materials.append(mat_13000tc1lgcmaterial_015)
me_mesh_015.update()
me_mesh_016 = bpy.data.meshes.new('mesh.016')
me_mesh_016.from_pydata([(0.0, -9.625, -0.4625), (0.0, 9.625, -0.4625), (0.0, 9.625, 0.4625), (0.0, -9.625, 0.4625)], [], [(0, 1, 2), (3, 0, 2)])
_uv = me_mesh_016.uv_layers.new(name='UVMap')
_uv.uv.foreach_set('vector', [0.0, 0.0, 1.0, 0.0, 1.0, 1.0, 0.0, 1.0, 0.0, 0.0, 1.0, 1.0])
me_mesh_016.materials.append(mat_13000tc1lgcmaterial_016)
me_mesh_016.update()
me_mesh_017 = bpy.data.meshes.new('mesh.017')
me_mesh_017.from_pydata([(0.0, 0.125, 0.625), (0.0, -0.125, 0.625), (0.0, -0.125, -0.625), (0.0, 0.125, -0.625)], [], [(0, 1, 2), (3, 0, 2), (1, 0, 3), (2, 1, 3)])
_uv = me_mesh_017.uv_layers.new(name='UVMap')
_uv.uv.foreach_set('vector', [0.99, 1.0, 0.03, 1.0, 0.03, 0.0, 0.99, 0.0, 0.99, 1.0, 0.03, 0.0, 0.03, 1.0, 0.99, 1.0, 0.99, 0.0, 0.03, 0.0, 0.03, 1.0, 0.99, 0.0])
me_mesh_017.materials.append(mat_13000tc1lgcmaterial_017)
me_mesh_017.update()
me_mesh_018 = bpy.data.meshes.new('mesh.018')
me_mesh_018.from_pydata([(1.3, 10.0, 0.0), (-1.3, 10.0, 0.0), (-1.3, -10.0, 0.0), (1.3, -10.0, 0.0)], [], [(0, 1, 2), (3, 0, 2)])
_uv = me_mesh_018.uv_layers.new(name='UVMap')
_uv.uv.foreach_set('vector', [0.0, 1.0, 0.0, 1.0, 0.0, 1.0, 0.0, 1.0, 0.0, 1.0, 0.0, 1.0])
me_mesh_018.materials.append(mat_13000tc1lgcmaterial_018)
me_mesh_018.update()
me_mesh_019 = bpy.data.meshes.new('mesh.019')
me_mesh_019.from_pydata([(0.0, 0.125, 0.625), (0.0, -0.125, 0.625), (0.0, -0.125, -0.625), (0.0, 0.125, -0.625)], [], [(0, 1, 2), (3, 0, 2), (1, 0, 3), (2, 1, 3)])
_uv = me_mesh_019.uv_layers.new(name='UVMap')
_uv.uv.foreach_set('vector', [0.99, 1.0, 0.03, 1.0, 0.03, 0.0, 0.99, 0.0, 0.99, 1.0, 0.03, 0.0, 0.03, 1.0, 0.99, 1.0, 0.99, 0.0, 0.03, 0.0, 0.03, 1.0, 0.99, 0.0])
me_mesh_019.materials.append(mat_13000tc1lgcmaterial_019)
me_mesh_019.update()
me_x = bpy.data.meshes.new('平面')
me_x.from_pydata([(-1.0, -0.9875, 0.0), (1.103, -0.9875, 0.0), (-1.0, 1.0, 0.0), (1.103, 1.0, 0.0)], [], [(0, 1, 3, 2)])
_uv = me_x.uv_layers.new(name='UVマップ')
_uv.uv.foreach_set('vector', [0.0, 0.0, 1.0, 0.0, 1.0, 1.0, 0.0, 1.0])
me_x.update()
me_001 = bpy.data.meshes.new('平面.001')
me_001.from_pydata([(-1.0, -1.0, 0.0), (1.0, -1.0, 0.0), (-0.7629, 0.9791, -0.4785), (0.8424, 0.9702, -0.4665), (-1.0, 0.7357, -0.1584), (1.0, 0.7357, -0.1689), (0.02682, -1.0, 0.1736), (0.02682, 1.025, -0.4629), (0.02682, 0.7357, 0.01863), (-0.4867, 1.008, -0.4763), (-0.4867, 0.7357, -0.06698), (-0.4867, -1.0, 0.09296), (0.5134, -1.0, 0.08299), (0.527, 1.016, -0.4477), (0.5134, 0.7357, -0.07225), (-1.0, -0.2132, 0.0), (1.0, -0.2132, 0.0), (0.02682, -0.2132, 0.1701), (-0.4867, -0.2132, 0.09106), (0.5134, -0.2132, 0.08519), (0.9475, 0.8548, -0.2578), (-0.9417, 0.8548, -0.2577), (0.02682, 0.8548, -0.08182), (-0.4867, 0.8548, -0.1413), (0.5134, 0.8548, -0.1416)], [], [(24, 20, 3, 13), (19, 16, 5, 14), (18, 17, 8, 10), (23, 22, 7, 9), (21, 23, 9, 2), (15, 18, 10, 4), (17, 19, 14, 8), (22, 24, 13, 7), (6, 12, 19, 17), (0, 11, 18, 15), (11, 6, 17, 18), (12, 1, 16, 19), (8, 14, 24, 22), (4, 10, 23, 21), (10, 8, 22, 23), (14, 5, 20, 24)])
_uv = me_001.uv_layers.new(name='UVマップ')
_uv.uv.foreach_set('vector', [0.7567, 0.9274, 1.0, 0.9274, 1.0, 1.0, 0.7567, 1.0, 0.7567, 0.3934, 1.0, 0.3934, 1.0, 0.8678, 0.7567, 0.8678, 0.2567, 0.3934, 0.5134, 0.3934, 0.5134, 0.8678, 0.2567, 0.8678, 0.2567, 0.9274, 0.5134, 0.9274, 0.5134, 1.0, 0.2567, 1.0, 0.0, 0.9274, 0.2567, 0.9274, 0.2567, 1.0, 0.0, 1.0, 0.0, 0.3934, 0.2567, 0.3934, 0.2567, 0.8678, 0.0, 0.8678, 0.5134, 0.3934, 0.7567, 0.3934, 0.7567, 0.8678, 0.5134, 0.8678, 0.5134, 0.9274, 0.7567, 0.9274, 0.7567, 1.0, 0.5134, 1.0, 0.5134, 0.0, 0.7567, 0.0, 0.7567, 0.3934, 0.5134, 0.3934, 0.0, 0.0, 0.2567, 0.0, 0.2567, 0.3934, 0.0, 0.3934, 0.2567, 0.0, 0.5134, 0.0, 0.5134, 0.3934, 0.2567, 0.3934, 0.7567, 0.0, 1.0, 0.0, 1.0, 0.3934, 0.7567, 0.3934, 0.5134, 0.8678, 0.7567, 0.8678, 0.7567, 0.9274, 0.5134, 0.9274, 0.0, 0.8678, 0.2567, 0.8678, 0.2567, 0.9274, 0.0, 0.9274, 0.2567, 0.8678, 0.5134, 0.8678, 0.5134, 0.9274, 0.2567, 0.9274, 0.7567, 0.8678, 1.0, 0.8678, 1.0, 0.9274, 0.7567, 0.9274])
me_001.materials.append(mat_x)
me_001.update()
me_002 = bpy.data.meshes.new('平面.002')
me_002.from_pydata([(-1.0, -1.0, 0.0), (1.0, -1.0, 0.0), (-1.0, 1.0, 0.0), (1.0, 1.0, 0.0)], [], [(0, 1, 3, 2)])
_uv = me_002.uv_layers.new(name='UVマップ')
_uv.uv.foreach_set('vector', [0.0, 0.0, 1.0, 0.0, 1.0, 1.0, 0.0, 1.0])
me_002.update()
me_003 = bpy.data.meshes.new('平面.003')
me_003.from_pydata([(-0.9648, -0.9647, -0.1655), (1.0, -1.006, 0.0), (-1.0, 1.0, -0.1986), (1.0, 1.0, 0.0), (-0.7273, -0.9885, -9.619e-10), (-0.7105, 1.0, 0.0), (0.2541, -1.005, 0.0), (0.2541, 1.0, 0.0)], [], [(6, 1, 3, 7), (0, 4, 5, 2), (4, 6, 7, 5)])
_uv = me_003.uv_layers.new(name='UVマップ')
_uv.uv.foreach_set('vector', [-0.0005255, 0.4343, 0.00337, -0.001912, 1.008, 0.001126, 1.004, 0.4373, 0.0109, 1.168, 0.005672, 0.9983, 0.9994, 1.001, 0.9979, 1.171, 0.005672, 0.9983, -0.0005255, 0.4343, 1.004, 0.4373, 0.9994, 1.001])
me_003.materials.append(mat_001)
me_003.update()

# ---- objects
ob_13000tc1lgc = bpy.data.objects.new('13000tc1LGc', me_mesh)
ob_13000tc1lgc_001 = bpy.data.objects.new('13000tc1LGc.001', me_mesh_001)
ob_13000tc1lgc_002 = bpy.data.objects.new('13000tc1LGc.002', me_mesh_002)
ob_13000tc1lgc_003 = bpy.data.objects.new('13000tc1LGc.003', me_mesh_003)
ob_13000tc1lgc_004 = bpy.data.objects.new('13000tc1LGc.004', me_mesh_004)
ob_13000tc1lgc_005 = bpy.data.objects.new('13000tc1LGc.005', me_mesh_005)
ob_13000tc1lgc_006 = bpy.data.objects.new('13000tc1LGc.006', me_mesh_006)
ob_13000tc1lgc_007 = bpy.data.objects.new('13000tc1LGc.007', me_mesh_007)
ob_13000tc1lgc_008 = bpy.data.objects.new('13000tc1LGc.008', me_mesh_008)
ob_13000tc1lgc_009 = bpy.data.objects.new('13000tc1LGc.009', me_mesh_009)
ob_13000tc1lgc_010 = bpy.data.objects.new('13000tc1LGc.010', me_mesh_010)
ob_13000tc1lgc_011 = bpy.data.objects.new('13000tc1LGc.011', me_mesh_011)
ob_13000tc1lgc_012 = bpy.data.objects.new('13000tc1LGc.012', me_mesh_012)
ob_13000tc1lgc_013 = bpy.data.objects.new('13000tc1LGc.013', me_mesh_013)
ob_13000tc1lgc_014 = bpy.data.objects.new('13000tc1LGc.014', me_mesh_014)
ob_13000tc1lgc_015 = bpy.data.objects.new('13000tc1LGc.015', me_mesh_015)
ob_13000tc1lgc_016 = bpy.data.objects.new('13000tc1LGc.016', me_mesh_016)
ob_13000tc1lgc_017 = bpy.data.objects.new('13000tc1LGc.017', me_mesh_017)
ob_13000tc1lgc_018 = bpy.data.objects.new('13000tc1LGc.018', me_mesh_018)
ob_13000tc1lgc_019 = bpy.data.objects.new('13000tc1LGc.019', me_mesh_019)
ob_light = bpy.data.objects.new('Light', light_light)
ob_camera = bpy.data.objects.new('Camera', cam_camera)
ob_x = bpy.data.objects.new('平面', me_x)
ob_001 = bpy.data.objects.new('平面.001', me_001)
ob_002 = bpy.data.objects.new('平面.002', me_002)
ob_003 = bpy.data.objects.new('平面.003', me_003)

# ---- transforms, parenting, visibility, modifiers, constraints
ob_13000tc1lgc.location = (0.0, -19.5, 2.332)
ob_13000tc1lgc_001.location = (-1.4, -9.75, 2.162)
ob_13000tc1lgc_002.location = (-1.35, -9.75, 3.425)
ob_13000tc1lgc_003.location = (-1.22, -9.75, 3.55)
ob_13000tc1lgc_004.location = (0.0, -19.5, 0.5625)
ob_13000tc1lgc_005.location = (-1.2, -9.675, 0.5125)
ob_13000tc1lgc_006.location = (0.0, -19.3, 0.5125)
ob_13000tc1lgc_007.location = (-0.93, -10.0, 3.75)
ob_13000tc1lgc_008.location = (0.0, -13.0, 3.85)
ob_13000tc1lgc_009.location = (-0.64, -10.0, 3.975)
ob_13000tc1lgc_010.location = (0.0, -19.3, 3.845)
ob_13000tc1lgc_011.location = (1.4, -9.75, 2.162)
ob_13000tc1lgc_012.location = (1.355, -9.75, 3.425)
ob_13000tc1lgc_013.location = (1.225, -9.75, 3.55)
ob_13000tc1lgc_014.location = (0.64, -10.0, 3.975)
ob_13000tc1lgc_015.location = (0.93, -10.0, 3.75)
ob_13000tc1lgc_016.location = (1.2, -9.675, 0.5125)
ob_13000tc1lgc_017.location = (1.395, 0.075, 1.875)
ob_13000tc1lgc_018.location = (0.0, -9.75, -0.1)
ob_13000tc1lgc_019.location = (-1.395, 0.075, 1.875)
ob_light.location = (4.076, 1.005, 5.904)
ob_light.rotation_euler = (0.6503, 0.05522, 1.866)
ob_light.lock_rotations_4d = False
ob_light.empty_display_type = 'ARROWS'
ob_light.color = (0.0, 0.0, 0.0, 0.0)
ob_light.lineart.crease_threshold = 0.0
ob_camera.location = (7.359, -6.926, 4.958)
ob_camera.rotation_euler = (1.109, 0.0, 0.8149)
ob_camera.lock_rotations_4d = False
ob_camera.empty_display_type = 'ARROWS'
ob_camera.color = (0.0, 0.0, 0.0, 0.0)
ob_camera.display_type = 'WIRE'
ob_camera.lineart.crease_threshold = 0.0
ob_x.location = (2.964, -9.656, 3.557)
ob_x.scale = (1.134, 9.5, 1.0)
ob_001.location = (2.999, -19.4, 2.332)
ob_001.rotation_euler = (1.571, -0.0, 0.0)
ob_001.scale = (1.381, 1.337, 1.0)
ob_002.location = (1.522, -13.14, 2.751)
ob_002.rotation_euler = (-0.0, 1.571, -0.0)
ob_002.scale = (0.8249, 1.0, 1.0)
ob_003.location = (4.382, -9.75, 2.324)
ob_003.rotation_euler = (0.0, 1.571, 0.0)
ob_003.scale = (1.31, 9.6, 1.0)

# ---- collection membership
scene.collection.objects.link(ob_13000tc1lgc)
scene.collection.objects.link(ob_13000tc1lgc_001)
scene.collection.objects.link(ob_13000tc1lgc_002)
scene.collection.objects.link(ob_13000tc1lgc_003)
scene.collection.objects.link(ob_13000tc1lgc_004)
scene.collection.objects.link(ob_13000tc1lgc_005)
scene.collection.objects.link(ob_13000tc1lgc_006)
scene.collection.objects.link(ob_13000tc1lgc_007)
scene.collection.objects.link(ob_13000tc1lgc_008)
scene.collection.objects.link(ob_13000tc1lgc_009)
scene.collection.objects.link(ob_13000tc1lgc_010)
scene.collection.objects.link(ob_13000tc1lgc_011)
scene.collection.objects.link(ob_13000tc1lgc_012)
scene.collection.objects.link(ob_13000tc1lgc_013)
scene.collection.objects.link(ob_13000tc1lgc_014)
scene.collection.objects.link(ob_13000tc1lgc_015)
scene.collection.objects.link(ob_13000tc1lgc_016)
scene.collection.objects.link(ob_13000tc1lgc_017)
scene.collection.objects.link(ob_13000tc1lgc_018)
scene.collection.objects.link(ob_13000tc1lgc_019)
col_collection.objects.link(ob_light)
col_collection.objects.link(ob_camera)
col_collection.objects.link(ob_x)
col_collection.objects.link(ob_001)
col_collection.objects.link(ob_002)
col_collection.objects.link(ob_003)

# ---- scene / render settings (as saved in the file)
scene.camera = ob_camera
scene.frame_start = 1; scene.frame_end = 250; scene.frame_set(1)
scene.render.engine = 'BLENDER_EEVEE_NEXT'
scene.cycles.sampling_pattern = 'TABULATED_SOBOL'
bpy.context.view_layer.update()

